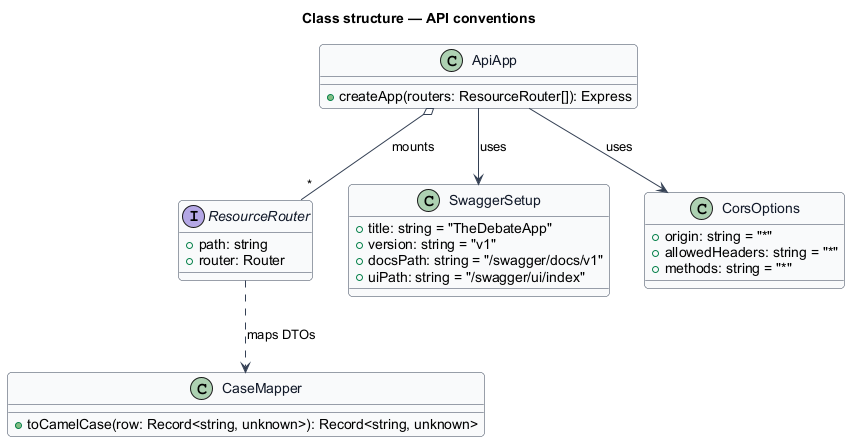

The diagram above was rendered by PlantUML. Its source (embedded in the PNG):
@startuml
skinparam backgroundColor #FFFFFF
skinparam shadowing false
skinparam roundcorner 8
skinparam defaultFontName Arial
skinparam ArrowColor #344054
skinparam class {
  BorderColor #344054
  FontColor #101828
  BackgroundColor #F9FAFB
}
title Class structure — API conventions

interface ResourceRouter {
  +path: string
  +router: Router
}
class ApiApp {
  +createApp(routers: ResourceRouter[]): Express
}
class SwaggerSetup {
  +title: string = "TheDebateApp"
  +version: string = "v1"
  +docsPath: string = "/swagger/docs/v1"
  +uiPath: string = "/swagger/ui/index"
}
class CorsOptions {
  +origin: string = "*"
  +allowedHeaders: string = "*"
  +methods: string = "*"
}
class CaseMapper {
  +toCamelCase(row: Record<string, unknown>): Record<string, unknown>
}
ApiApp o-- "*" ResourceRouter : mounts
ApiApp --> SwaggerSetup : uses
ApiApp --> CorsOptions : uses
ResourceRouter ..> CaseMapper : maps DTOs
@enduml